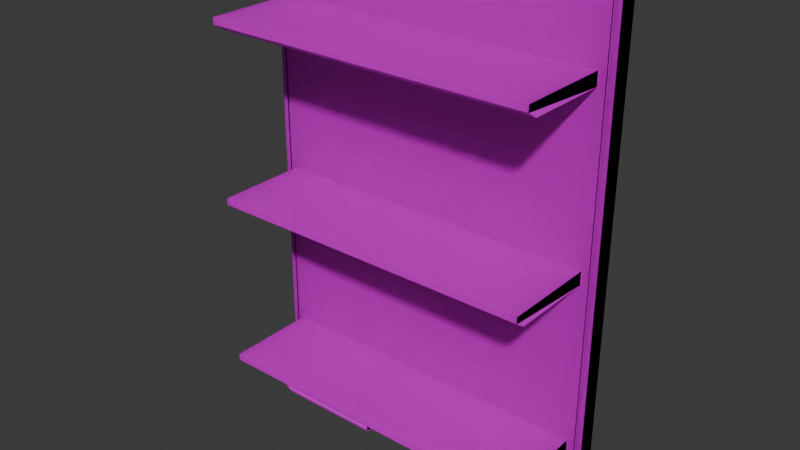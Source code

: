 # Source: Shelf.blend  (saved by Blender 4.4.32; exported with 4.5.12 LTS)
import bpy
from mathutils import Matrix  # noqa: F401  (used for matrix-valued properties, if any)

bpy.ops.wm.read_factory_settings(use_empty=True)
scene = bpy.context.scene
scene.name = 'Scene'

# ---- collections
col_collection = bpy.data.collections.new('Collection'); scene.collection.children.link(col_collection)

# ---- images (referenced by path relative to the original .blend; pixels are not part of the script)
import os
ASSET_DIR = os.environ.get("B2B_ASSET_DIR", "")  # directory of the original .blend (textures are referenced by path, not embedded)
HERE = os.path.dirname(os.path.abspath(__file__))  # packed textures are extracted next to this script under _unpacked/

def load_image(name, relpath, width, height, colorspace="sRGB"):
    """Load a texture the original file referenced (path relative to the .blend, or extracted next to this script)."""
    p = next((c for c in (os.path.join(HERE, relpath), os.path.join(ASSET_DIR, relpath)) if relpath and os.path.exists(c)), "")
    if p:
        img = bpy.data.images.load(p, check_existing=True)
        img.name = name
    else:  # same state as the original file: an image datablock whose file is absent (Cycles renders it pink)
        img = bpy.data.images.new(name, width, height)
        img.source = "FILE"
        img.filepath = "//" + (relpath or name)
    img.colorspace_settings.name = colorspace
    return img
img_pandamat_png_005 = load_image('PandaMat.png.005', 'PandaMat.png', 1024, 1024, 'sRGB')

# ---- materials (node trees are filled in below, after node groups)
mat_pandamat = bpy.data.materials.new('PandaMat')
mat_pandamat.roughness = 0.5

# ---- material node trees
mat_pandamat.use_nodes = True; mat_pandamat.node_tree.nodes.clear()
_N = mat_pandamat.node_tree.nodes; _L = mat_pandamat.node_tree.links
n0 = _N.new('ShaderNodeBsdfPrincipled'); n0.name = 'Principled BSDF'; n0.location = (10, 300)
n0.inputs[27].default_value = (0.0, 0.0, 0.0, 1.0)
n0.inputs[28].default_value = 1.0
n1 = _N.new('ShaderNodeOutputMaterial'); n1.name = 'Material Output'; n1.location = (300, 300)
n2 = _N.new('ShaderNodeNormalMap'); n2.name = 'Normal Map'; n2.location = (-300, -300)
n2.label = 'Normal/Map'
n2.inputs[0].default_value = 0.0
n3 = _N.new('ShaderNodeTexImage'); n3.name = 'Image Texture'; n3.location = (-300, 600)
n3.image = img_pandamat_png_005
_L.new(n0.outputs[0], n1.inputs[0])
_L.new(n2.outputs[0], n0.inputs[5])
_L.new(n3.outputs[0], n0.inputs[0])
n1.is_active_output = True

# ---- world
world_world = bpy.data.worlds.new('World'); scene.world = world_world
world_world.use_nodes = True; world_world.node_tree.nodes.clear()
_N = world_world.node_tree.nodes; _L = world_world.node_tree.links
n0 = _N.new('ShaderNodeOutputWorld'); n0.name = 'World Output'; n0.location = (300, 300)
n1 = _N.new('ShaderNodeBackground'); n1.name = 'Background'; n1.location = (10, 300)
n1.inputs[0].default_value = (0.05088, 0.05088, 0.05088, 1.0)
_L.new(n1.outputs[0], n0.inputs[0])
n0.is_active_output = True
world_world.color = (0.05088, 0.05088, 0.05088)
world_world.sun_shadow_jitter_overblur = 0.0

# ---- meshes
me_cube_046 = bpy.data.meshes.new('Cube.046')
me_cube_046.from_pydata([(-38.23, 2.835, 2.0), (-38.23, 103.9, 2.0), (-40.0, 0.0, -2.0), (-40.0, 106.7, -2.0), (38.23, 2.835, 2.0), (38.23, 103.9, 2.0), (40.0, 0.0, -2.0), (40.0, 106.7, -2.0), (-40.0, 0.0, 2.0), (-40.0, 106.7, 2.0), (40.0, 106.7, 2.0), (40.0, 0.0, 2.0), (-38.88, 1.789, 2.0), (-38.88, 104.9, 2.0), (38.88, 104.9, 2.0), (38.88, 1.789, 2.0), (-38.88, 1.789, 1.73), (-38.88, 104.9, 1.73), (38.88, 104.9, 1.73), (38.88, 1.789, 1.73), (-38.23, 2.835, 1.73), (-38.23, 103.9, 1.73), (38.23, 103.9, 1.73), (38.23, 2.835, 1.73), (-36.74, 10.53, 20.89), (-36.74, 13.53, 23.11), (-36.74, 10.53, 2.328), (-36.74, 13.53, 2.328), (36.74, 10.53, 20.89), (36.74, 13.53, 23.11), (36.74, 10.53, 2.328), (36.74, 13.53, 2.328), (-36.74, 12.03, 23.11), (-36.74, 12.03, 2.328), (36.74, 12.03, 2.328), (36.74, 12.03, 23.11), (-36.74, 49.53, 20.89), (-36.74, 52.53, 23.11), (-36.74, 49.53, 2.328), (-36.74, 52.53, 2.328), (36.74, 49.53, 20.89), (36.74, 52.53, 23.11), (36.74, 49.53, 2.328), (36.74, 52.53, 2.328), (-36.74, 51.03, 23.11), (-36.74, 51.03, 2.328), (36.74, 51.03, 2.328), (36.74, 51.03, 23.11), (-36.74, 88.53, 20.89), (-36.74, 91.53, 23.11), (-36.74, 88.53, 2.328), (-36.74, 91.53, 2.328), (36.74, 88.53, 20.89), (36.74, 91.53, 23.11), (36.74, 88.53, 2.328), (36.74, 91.53, 2.328), (-36.74, 90.03, 23.11), (-36.74, 90.03, 2.328), (36.74, 90.03, 2.328), (36.74, 90.03, 23.11), (6.945, 3.107, 12.66), (30.29, 3.107, 12.66), (6.945, 2.733, 11.75), (30.29, 2.733, 11.75), (6.945, 1.83, 11.38), (30.29, 1.83, 11.38), (6.945, 0.9268, 11.75), (30.29, 0.9268, 11.75), (6.945, 0.5527, 12.66), (30.29, 0.5527, 12.66), (6.945, 0.9268, 13.56), (30.29, 0.9268, 13.56), (6.945, 1.83, 13.93), (30.29, 1.83, 13.93), (6.945, 2.733, 13.56), (30.29, 2.733, 13.56), (32.07, 4.21, 12.66), (32.26, 3.886, 11.75), (32.71, 3.103, 11.38), (33.16, 2.321, 11.75), (33.35, 1.997, 12.66), (33.16, 2.321, 13.56), (32.71, 3.103, 13.93), (32.26, 3.886, 13.56), (33.07, 6.058, 12.66), (33.4, 5.871, 11.75), (34.18, 5.42, 11.38), (34.96, 4.968, 11.75), (35.28, 4.781, 12.66), (34.96, 4.968, 13.56), (34.18, 5.42, 13.93), (33.4, 5.871, 13.56), (33.01, 11.1, 12.66), (33.39, 11.1, 11.75), (34.29, 11.1, 11.38), (35.19, 11.1, 11.75), (35.57, 11.1, 12.66), (35.19, 11.1, 13.56), (34.29, 11.1, 13.93), (33.39, 11.1, 13.56), (-6.945, 3.107, 12.66), (-30.29, 3.107, 12.66), (-6.945, 2.733, 11.75), (-30.29, 2.733, 11.75), (-6.945, 1.83, 11.38), (-30.29, 1.83, 11.38), (-6.945, 0.9268, 11.75), (-30.29, 0.9268, 11.75), (-6.945, 0.5527, 12.66), (-30.29, 0.5527, 12.66), (-6.945, 0.9268, 13.56), (-30.29, 0.9268, 13.56), (-6.945, 1.83, 13.93), (-30.29, 1.83, 13.93), (-6.945, 2.733, 13.56), (-30.29, 2.733, 13.56), (-32.07, 4.21, 12.66), (-32.26, 3.886, 11.75), (-32.71, 3.103, 11.38), (-33.16, 2.321, 11.75), (-33.35, 1.997, 12.66), (-33.16, 2.321, 13.56), (-32.71, 3.103, 13.93), (-32.26, 3.886, 13.56), (-33.07, 6.058, 12.66), (-33.4, 5.871, 11.75), (-34.18, 5.42, 11.38), (-34.96, 4.968, 11.75), (-35.28, 4.781, 12.66), (-34.96, 4.968, 13.56), (-34.18, 5.42, 13.93), (-33.4, 5.871, 13.56), (-33.01, 11.1, 12.66), (-33.39, 11.1, 11.75), (-34.29, 11.1, 11.38), (-35.19, 11.1, 11.75), (-35.57, 11.1, 12.66), (-35.19, 11.1, 13.56), (-34.29, 11.1, 13.93), (-33.39, 11.1, 13.56)], [], [(8, 9, 3, 2), (2, 3, 7, 6), (6, 7, 10, 11), (4, 5, 1, 0), (2, 6, 11, 8), (7, 3, 9, 10), (12, 13, 9, 8), (14, 15, 11, 10), (15, 12, 8, 11), (13, 14, 10, 9), (0, 1, 21, 20), (4, 0, 20, 23), (15, 14, 18, 19), (14, 13, 17, 18), (20, 21, 17, 16), (22, 23, 19, 18), (23, 20, 16, 19), (21, 22, 18, 17), (12, 15, 19, 16), (1, 5, 22, 21), (13, 12, 16, 17), (5, 4, 23, 22), (32, 25, 27, 33), (34, 31, 29, 35), (35, 29, 25, 32), (26, 30, 28, 24), (31, 27, 25, 29), (28, 35, 32, 24), (30, 34, 35, 28), (24, 32, 33, 26), (44, 37, 39, 45), (46, 43, 41, 47), (47, 41, 37, 44), (38, 42, 40, 36), (43, 39, 37, 41), (40, 47, 44, 36), (42, 46, 47, 40), (36, 44, 45, 38), (56, 49, 51, 57), (58, 55, 53, 59), (59, 53, 49, 56), (50, 54, 52, 48), (55, 51, 49, 53), (52, 59, 56, 48), (54, 58, 59, 52), (48, 56, 57, 50), (60, 61, 63, 62), (62, 63, 65, 64), (64, 65, 67, 66), (66, 67, 69, 68), (68, 69, 71, 70), (70, 71, 73, 72), (69, 67, 79, 80), (72, 73, 75, 74), (74, 75, 61, 60), (60, 62, 64, 66, 68, 70, 72, 74), (77, 76, 84, 85), (75, 73, 82, 83), (65, 63, 77, 78), (71, 69, 80, 81), (61, 75, 83, 76), (63, 61, 76, 77), (67, 65, 78, 79), (73, 71, 81, 82), (91, 90, 98, 99), (76, 83, 91, 84), (82, 81, 89, 90), (80, 79, 87, 88), (78, 77, 85, 86), (83, 82, 90, 91), (81, 80, 88, 89), (79, 78, 86, 87), (93, 92, 99, 98, 97, 96, 95, 94), (89, 88, 96, 97), (87, 86, 94, 95), (85, 84, 92, 93), (84, 91, 99, 92), (90, 89, 97, 98), (88, 87, 95, 96), (86, 85, 93, 94), (100, 102, 103, 101), (102, 104, 105, 103), (104, 106, 107, 105), (106, 108, 109, 107), (108, 110, 111, 109), (110, 112, 113, 111), (109, 120, 119, 107), (112, 114, 115, 113), (114, 100, 101, 115), (100, 114, 112, 110, 108, 106, 104, 102), (117, 125, 124, 116), (115, 123, 122, 113), (105, 118, 117, 103), (111, 121, 120, 109), (101, 116, 123, 115), (103, 117, 116, 101), (107, 119, 118, 105), (113, 122, 121, 111), (131, 139, 138, 130), (116, 124, 131, 123), (122, 130, 129, 121), (120, 128, 127, 119), (118, 126, 125, 117), (123, 131, 130, 122), (121, 129, 128, 120), (119, 127, 126, 118), (133, 134, 135, 136, 137, 138, 139, 132), (129, 137, 136, 128), (127, 135, 134, 126), (125, 133, 132, 124), (124, 132, 139, 131), (130, 138, 137, 129), (128, 136, 135, 127), (126, 134, 133, 125)])
me_cube_046.polygons.foreach_set('use_smooth', [True] * 114)
_k = set([(0, 1), (0, 4), (0, 20), (1, 5), (1, 21), (2, 3), (2, 6), (2, 8), (3, 7), (3, 9), (4, 5), (4, 23), (5, 22), (6, 7), (6, 11), (7, 10), (8, 9), (8, 11), (9, 10), (10, 11), (12, 13), (12, 15), (12, 16), (13, 14), (13, 17), (14, 15), (14, 18), (15, 19), (16, 17), (16, 19), (17, 18), (18, 19), (20, 21), (20, 23), (21, 22), (22, 23), (24, 26), (24, 28), (24, 32), (25, 27), (25, 29), (25, 32), (28, 30), (28, 35), (29, 31), (29, 35), (32, 35), (36, 38), (36, 40), (36, 44), (37, 39), (37, 41), (37, 44), (40, 42), (40, 47), (41, 43), (41, 47), (44, 47), (48, 50), (48, 52), (48, 56), (49, 51), (49, 53), (49, 56), (52, 54), (52, 59), (53, 55), (53, 59), (56, 59), (60, 61), (60, 62), (60, 74), (61, 63), (61, 75), (61, 76), (62, 63), (62, 64), (63, 65), (63, 77), (64, 65), (64, 66), (65, 67), (65, 78), (66, 67), (66, 68), (67, 69), (67, 79), (68, 69), (68, 70), (69, 71), (69, 80), (70, 71), (70, 72), (71, 73), (71, 81), (72, 73), (72, 74), (73, 75), (73, 82), (74, 75), (75, 83), (76, 77), (76, 83), (76, 84), (77, 78), (77, 85), (78, 79), (78, 86), (79, 80), (79, 87), (80, 81), (80, 88), (81, 82), (81, 89), (82, 83), (82, 90), (83, 91), (84, 85), (84, 91), (84, 92), (85, 86), (85, 93), (86, 87), (86, 94), (87, 88), (87, 95), (88, 89), (88, 96), (89, 90), (89, 97), (90, 91), (90, 98), (91, 99), (92, 93), (92, 99), (93, 94), (94, 95), (95, 96), (96, 97), (97, 98), (98, 99), (100, 101), (100, 102), (100, 114), (101, 103), (101, 115), (101, 116), (102, 103), (102, 104), (103, 105), (103, 117), (104, 105), (104, 106), (105, 107), (105, 118), (106, 107), (106, 108), (107, 109), (107, 119), (108, 109), (108, 110), (109, 111), (109, 120), (110, 111), (110, 112), (111, 113), (111, 121), (112, 113), (112, 114), (113, 115), (113, 122), (114, 115), (115, 123), (116, 117), (116, 123), (116, 124), (117, 118), (117, 125), (118, 119), (118, 126), (119, 120), (119, 127), (120, 121), (120, 128), (121, 122), (121, 129), (122, 123), (122, 130), (123, 131), (124, 125), (124, 131), (124, 132), (125, 126), (125, 133), (126, 127), (126, 134), (127, 128), (127, 135), (128, 129), (128, 136), (129, 130), (129, 137), (130, 131), (130, 138), (131, 139), (132, 133), (132, 139), (133, 134), (134, 135), (135, 136), (136, 137), (137, 138), (138, 139)])
me_cube_046.attributes.new('sharp_edge', 'BOOLEAN', 'EDGE').data.foreach_set('value', [ (min(e.vertices), max(e.vertices)) in _k for e in me_cube_046.edges])
_uv = me_cube_046.uv_layers.new(name='UVMap')
_uv.uv.foreach_set('vector', [0.6453, 0.6481, 0.6418, 0.6481, 0.6418, 0.6446, 0.6453, 0.6446, 0.6453, 0.6446, 0.6418, 0.6446, 0.6418, 0.6411, 0.6453, 0.6411, 0.6453, 0.6411, 0.6418, 0.6411, 0.6418, 0.6376, 0.6453, 0.6376, 0.6452, 0.6375, 0.6419, 0.6375, 0.6419, 0.6342, 0.6452, 0.6342, 0.6488, 0.6411, 0.6453, 0.6411, 0.6453, 0.6376, 0.6488, 0.6376, 0.6418, 0.6411, 0.6383, 0.6411, 0.6383, 0.6376, 0.6418, 0.6376, 0.6453, 0.6341, 0.6419, 0.6341, 0.6418, 0.6341, 0.6453, 0.6341, 0.6419, 0.6376, 0.6453, 0.6376, 0.6453, 0.6376, 0.6418, 0.6376, 0.6453, 0.6376, 0.6453, 0.6341, 0.6453, 0.6341, 0.6453, 0.6376, 0.6419, 0.6341, 0.6419, 0.6376, 0.6418, 0.6376, 0.6418, 0.6341, 0.6696, 0.641, 0.6663, 0.641, 0.6663, 0.641, 0.6696, 0.641, 0.6696, 0.6444, 0.6696, 0.641, 0.6696, 0.641, 0.6696, 0.6444, 0.6697, 0.6444, 0.6663, 0.6444, 0.6663, 0.6444, 0.6697, 0.6444, 0.6663, 0.6444, 0.6663, 0.641, 0.6663, 0.641, 0.6663, 0.6444, 0.6696, 0.641, 0.6663, 0.641, 0.6663, 0.641, 0.6697, 0.641, 0.6663, 0.6444, 0.6696, 0.6444, 0.6697, 0.6444, 0.6663, 0.6444, 0.6696, 0.6444, 0.6696, 0.641, 0.6697, 0.641, 0.6697, 0.6444, 0.6663, 0.641, 0.6663, 0.6444, 0.6663, 0.6444, 0.6663, 0.641, 0.6697, 0.641, 0.6697, 0.6444, 0.6697, 0.6444, 0.6697, 0.641, 0.6663, 0.641, 0.6663, 0.6444, 0.6663, 0.6444, 0.6663, 0.641, 0.6663, 0.641, 0.6697, 0.641, 0.6697, 0.641, 0.6663, 0.641, 0.6663, 0.6444, 0.6696, 0.6444, 0.6696, 0.6444, 0.6663, 0.6444, 0.6768, 0.6462, 0.675, 0.6462, 0.675, 0.6427, 0.6768, 0.6427, 0.6768, 0.6392, 0.675, 0.6392, 0.675, 0.6357, 0.6768, 0.6357, 0.6768, 0.6357, 0.675, 0.6357, 0.675, 0.6321, 0.6768, 0.6321, 0.682, 0.6392, 0.6785, 0.6392, 0.6785, 0.6357, 0.682, 0.6357, 0.675, 0.6392, 0.6715, 0.6392, 0.6715, 0.6357, 0.675, 0.6357, 0.6785, 0.6357, 0.6768, 0.6357, 0.6768, 0.6321, 0.6785, 0.6321, 0.6785, 0.6392, 0.6768, 0.6392, 0.6768, 0.6357, 0.6785, 0.6357, 0.6785, 0.6462, 0.6768, 0.6462, 0.6768, 0.6427, 0.6785, 0.6427, 0.6768, 0.6462, 0.675, 0.6462, 0.675, 0.6427, 0.6768, 0.6427, 0.6768, 0.6392, 0.675, 0.6392, 0.675, 0.6357, 0.6768, 0.6357, 0.6768, 0.6357, 0.675, 0.6357, 0.675, 0.6321, 0.6768, 0.6321, 0.682, 0.6392, 0.6785, 0.6392, 0.6785, 0.6357, 0.682, 0.6357, 0.675, 0.6392, 0.6715, 0.6392, 0.6715, 0.6357, 0.675, 0.6357, 0.6785, 0.6357, 0.6768, 0.6357, 0.6768, 0.6321, 0.6785, 0.6321, 0.6785, 0.6392, 0.6768, 0.6392, 0.6768, 0.6357, 0.6785, 0.6357, 0.6785, 0.6462, 0.6768, 0.6462, 0.6768, 0.6427, 0.6785, 0.6427, 0.6768, 0.6462, 0.675, 0.6462, 0.675, 0.6427, 0.6768, 0.6427, 0.6768, 0.6392, 0.675, 0.6392, 0.675, 0.6357, 0.6768, 0.6357, 0.6768, 0.6357, 0.675, 0.6357, 0.675, 0.6321, 0.6768, 0.6321, 0.682, 0.6392, 0.6785, 0.6392, 0.6785, 0.6357, 0.682, 0.6357, 0.675, 0.6392, 0.6715, 0.6392, 0.6715, 0.6357, 0.675, 0.6357, 0.6785, 0.6357, 0.6768, 0.6357, 0.6768, 0.6321, 0.6785, 0.6321, 0.6785, 0.6392, 0.6768, 0.6392, 0.6768, 0.6357, 0.6785, 0.6357, 0.6785, 0.6462, 0.6768, 0.6462, 0.6768, 0.6427, 0.6785, 0.6427, 0.1624, 0.9829, 0.1624, 0.9759, 0.1642, 0.9759, 0.1642, 0.9829, 0.1642, 0.9829, 0.1642, 0.9759, 0.1659, 0.9759, 0.1659, 0.9829, 0.1659, 0.9829, 0.1659, 0.9759, 0.1677, 0.9759, 0.1677, 0.9829, 0.1677, 0.9829, 0.1677, 0.9759, 0.1694, 0.9759, 0.1694, 0.9829, 0.1694, 0.9829, 0.1694, 0.9759, 0.1712, 0.9759, 0.1712, 0.9829, 0.1712, 0.9829, 0.1712, 0.9759, 0.1729, 0.9759, 0.1729, 0.9829, 0.1694, 0.9759, 0.1677, 0.9759, 0.1677, 0.9759, 0.1694, 0.9759, 0.1729, 0.9829, 0.1729, 0.9759, 0.1747, 0.9759, 0.1747, 0.9829, 0.1747, 0.9829, 0.1747, 0.9759, 0.1764, 0.9759, 0.1764, 0.9829, 0.1659, 0.9831, 0.1635, 0.984, 0.1626, 0.9864, 0.1635, 0.9888, 0.1659, 0.9898, 0.1683, 0.9888, 0.1693, 0.9864, 0.1683, 0.984, 0.1642, 0.9759, 0.1624, 0.9759, 0.1624, 0.9759, 0.1642, 0.9759, 0.1747, 0.9759, 0.1729, 0.9759, 0.1729, 0.9759, 0.1747, 0.9759, 0.1659, 0.9759, 0.1642, 0.9759, 0.1642, 0.9759, 0.1659, 0.9759, 0.1712, 0.9759, 0.1694, 0.9759, 0.1694, 0.9759, 0.1712, 0.9759, 0.1764, 0.9759, 0.1747, 0.9759, 0.1747, 0.9759, 0.1764, 0.9759, 0.1642, 0.9759, 0.1624, 0.9759, 0.1624, 0.9759, 0.1642, 0.9759, 0.1677, 0.9759, 0.1659, 0.9759, 0.1659, 0.9759, 0.1677, 0.9759, 0.1729, 0.9759, 0.1712, 0.9759, 0.1712, 0.9759, 0.1729, 0.9759, 0.1747, 0.9759, 0.1729, 0.9759, 0.1729, 0.9759, 0.1747, 0.9759, 0.1764, 0.9759, 0.1747, 0.9759, 0.1747, 0.9759, 0.1764, 0.9759, 0.1729, 0.9759, 0.1712, 0.9759, 0.1712, 0.9759, 0.1729, 0.9759, 0.1694, 0.9759, 0.1677, 0.9759, 0.1677, 0.9759, 0.1694, 0.9759, 0.1659, 0.9759, 0.1642, 0.9759, 0.1642, 0.9759, 0.1659, 0.9759, 0.1747, 0.9759, 0.1729, 0.9759, 0.1729, 0.9759, 0.1747, 0.9759, 0.1712, 0.9759, 0.1694, 0.9759, 0.1694, 0.9759, 0.1712, 0.9759, 0.1677, 0.9759, 0.1659, 0.9759, 0.1659, 0.9759, 0.1677, 0.9759, 0.1706, 0.984, 0.1729, 0.9831, 0.1753, 0.984, 0.1763, 0.9864, 0.1753, 0.9888, 0.1729, 0.9898, 0.1706, 0.9888, 0.1696, 0.9864, 0.1712, 0.9759, 0.1694, 0.9759, 0.1694, 0.9759, 0.1712, 0.9759, 0.1677, 0.9759, 0.1659, 0.9759, 0.1659, 0.9759, 0.1677, 0.9759, 0.1642, 0.9759, 0.1624, 0.9759, 0.1624, 0.9759, 0.1642, 0.9759, 0.1764, 0.9759, 0.1747, 0.9759, 0.1747, 0.9759, 0.1764, 0.9759, 0.1729, 0.9759, 0.1712, 0.9759, 0.1712, 0.9759, 0.1729, 0.9759, 0.1694, 0.9759, 0.1677, 0.9759, 0.1677, 0.9759, 0.1694, 0.9759, 0.1659, 0.9759, 0.1642, 0.9759, 0.1642, 0.9759, 0.1659, 0.9759, 0.1624, 0.9829, 0.1642, 0.9829, 0.1642, 0.9759, 0.1624, 0.9759, 0.1642, 0.9829, 0.1659, 0.9829, 0.1659, 0.9759, 0.1642, 0.9759, 0.1659, 0.9829, 0.1677, 0.9829, 0.1677, 0.9759, 0.1659, 0.9759, 0.1677, 0.9829, 0.1694, 0.9829, 0.1694, 0.9759, 0.1677, 0.9759, 0.1694, 0.9829, 0.1712, 0.9829, 0.1712, 0.9759, 0.1694, 0.9759, 0.1712, 0.9829, 0.1729, 0.9829, 0.1729, 0.9759, 0.1712, 0.9759, 0.1694, 0.9759, 0.1694, 0.9759, 0.1677, 0.9759, 0.1677, 0.9759, 0.1729, 0.9829, 0.1747, 0.9829, 0.1747, 0.9759, 0.1729, 0.9759, 0.1747, 0.9829, 0.1764, 0.9829, 0.1764, 0.9759, 0.1747, 0.9759, 0.1659, 0.9831, 0.1683, 0.984, 0.1693, 0.9864, 0.1683, 0.9888, 0.1659, 0.9898, 0.1635, 0.9888, 0.1626, 0.9864, 0.1635, 0.984, 0.1642, 0.9759, 0.1642, 0.9759, 0.1624, 0.9759, 0.1624, 0.9759, 0.1747, 0.9759, 0.1747, 0.9759, 0.1729, 0.9759, 0.1729, 0.9759, 0.1659, 0.9759, 0.1659, 0.9759, 0.1642, 0.9759, 0.1642, 0.9759, 0.1712, 0.9759, 0.1712, 0.9759, 0.1694, 0.9759, 0.1694, 0.9759, 0.1764, 0.9759, 0.1764, 0.9759, 0.1747, 0.9759, 0.1747, 0.9759, 0.1642, 0.9759, 0.1642, 0.9759, 0.1624, 0.9759, 0.1624, 0.9759, 0.1677, 0.9759, 0.1677, 0.9759, 0.1659, 0.9759, 0.1659, 0.9759, 0.1729, 0.9759, 0.1729, 0.9759, 0.1712, 0.9759, 0.1712, 0.9759, 0.1747, 0.9759, 0.1747, 0.9759, 0.1729, 0.9759, 0.1729, 0.9759, 0.1764, 0.9759, 0.1764, 0.9759, 0.1747, 0.9759, 0.1747, 0.9759, 0.1729, 0.9759, 0.1729, 0.9759, 0.1712, 0.9759, 0.1712, 0.9759, 0.1694, 0.9759, 0.1694, 0.9759, 0.1677, 0.9759, 0.1677, 0.9759, 0.1659, 0.9759, 0.1659, 0.9759, 0.1642, 0.9759, 0.1642, 0.9759, 0.1747, 0.9759, 0.1747, 0.9759, 0.1729, 0.9759, 0.1729, 0.9759, 0.1712, 0.9759, 0.1712, 0.9759, 0.1694, 0.9759, 0.1694, 0.9759, 0.1677, 0.9759, 0.1677, 0.9759, 0.1659, 0.9759, 0.1659, 0.9759, 0.1706, 0.984, 0.1696, 0.9864, 0.1706, 0.9888, 0.1729, 0.9898, 0.1753, 0.9888, 0.1763, 0.9864, 0.1753, 0.984, 0.1729, 0.9831, 0.1712, 0.9759, 0.1712, 0.9759, 0.1694, 0.9759, 0.1694, 0.9759, 0.1677, 0.9759, 0.1677, 0.9759, 0.1659, 0.9759, 0.1659, 0.9759, 0.1642, 0.9759, 0.1642, 0.9759, 0.1624, 0.9759, 0.1624, 0.9759, 0.1764, 0.9759, 0.1764, 0.9759, 0.1747, 0.9759, 0.1747, 0.9759, 0.1729, 0.9759, 0.1729, 0.9759, 0.1712, 0.9759, 0.1712, 0.9759, 0.1694, 0.9759, 0.1694, 0.9759, 0.1677, 0.9759, 0.1677, 0.9759, 0.1659, 0.9759, 0.1659, 0.9759, 0.1642, 0.9759, 0.1642, 0.9759])
me_cube_046.materials.append(mat_pandamat)
me_cube_046.update()
me_cube_046.normals_split_custom_set([tuple(v) for v in zip(*[iter([-1.0, 0.0, 0.0, -1.0, 0.0, 0.0, -1.0, 0.0, 0.0, -1.0, 0.0, 0.0, 0.0, 0.0, -1.0, 0.0, 0.0, -1.0, 0.0, 0.0, -1.0, 0.0, 0.0, -1.0, 1.0, 0.0, 0.0, 1.0, 0.0, 0.0, 1.0, 0.0, 0.0, 1.0, 0.0, 0.0, 0.0, 0.0, 1.0, 0.0, 0.0, 1.0, 0.0, 0.0, 1.0, 0.0, 0.0, 1.0, 0.0, -1.0, 0.0, 0.0, -1.0, 0.0, 0.0, -1.0, 0.0, 0.0, -1.0, 0.0, 0.0, 1.0, 0.0, 0.0, 1.0, 0.0, 0.0, 1.0, 0.0, 0.0, 1.0, 0.0, 0.0, 0.0, 1.0, 0.0, 0.0, 1.0, 0.0, 0.0, 1.0, 0.0, 0.0, 1.0, 0.0, 0.0, 1.0, 0.0, 0.0, 1.0, 0.0, 0.0, 1.0, 0.0, 0.0, 1.0, 0.0, 0.0, 1.0, 0.0, 0.0, 1.0, 0.0, 0.0, 1.0, 0.0, 0.0, 1.0, 0.0, 0.0, 1.0, 0.0, 0.0, 1.0, 0.0, 0.0, 1.0, 0.0, 0.0, 1.0, -1.0, 0.0, 0.0, -1.0, 0.0, 0.0, -1.0, 0.0, 0.0, -1.0, 0.0, 0.0, 0.0, -1.0, 0.0, 0.0, -1.0, 0.0, 0.0, -1.0, 0.0, 0.0, -1.0, 0.0, -1.0, 0.0, 0.0, -1.0, 0.0, 0.0, -1.0, 0.0, 0.0, -1.0, 0.0, 0.0, 0.0, -1.0, 0.0, 0.0, -1.0, 0.0, 0.0, -1.0, 0.0, 0.0, -1.0, 0.0, 1.253e-07, 0.0, 1.0, 1.253e-07, 0.0, 1.0, 8.128e-08, 0.0, 1.0, 8.128e-08, 0.0, 1.0, -1.253e-07, 0.0, 1.0, -1.253e-07, 0.0, 1.0, -8.128e-08, 0.0, 1.0, -8.128e-08, 0.0, 1.0, -1.253e-07, 0.0, 1.0, 1.253e-07, 0.0, 1.0, 8.128e-08, 0.0, 1.0, -8.128e-08, 0.0, 1.0, 1.253e-07, 0.0, 1.0, -1.253e-07, 0.0, 1.0, -8.128e-08, 0.0, 1.0, 8.128e-08, 0.0, 1.0, 0.0, 1.0, 0.0, 0.0, 1.0, 0.0, 0.0, 1.0, 0.0, 0.0, 1.0, 0.0, 0.0, 1.0, 0.0, 0.0, 1.0, 0.0, 0.0, 1.0, 0.0, 0.0, 1.0, 0.0, 1.0, 0.0, 0.0, 1.0, 0.0, 0.0, 1.0, 0.0, 0.0, 1.0, 0.0, 0.0, 1.0, 0.0, 0.0, 1.0, 0.0, 0.0, 1.0, 0.0, 0.0, 1.0, 0.0, 0.0, -1.0, 5.683e-07, 0.0, -1.0, 0.0, 0.0, -1.0, 0.0, 0.0, -1.0, 1.034e-06, 0.0, 1.0, 7.756e-07, 0.0, 1.0, 0.0, 0.0, 1.0, 0.0, 0.0, 1.0, 4.262e-07, 0.0, 0.0, 0.0, 1.0, 0.0, 0.0, 1.0, 0.0, 0.0, 1.0, 0.0, 0.0, 1.0, 0.0, -1.0, 0.0, 0.0, -1.0, 0.0, 0.0, -1.0, 0.0, 0.0, -1.0, 0.0, 0.0, 1.0, 0.0, 0.0, 1.0, 0.0, 0.0, 1.0, 0.0, 0.0, 1.0, 0.0, 0.0, -0.828, 0.5607, 0.0, -0.828, 0.5607, 0.0, -0.828, 0.5607, 0.0, -0.828, 0.5607, 1.0, 1.551e-06, 0.0, 1.0, 7.756e-07, 0.0, 1.0, 4.262e-07, 0.0, 1.0, 1.551e-06, 0.0, -1.0, 2.068e-06, 0.0, -1.0, 5.683e-07, 0.0, -1.0, 1.034e-06, 0.0, -1.0, 2.068e-06, 0.0, -1.0, 5.683e-07, 0.0, -1.0, 0.0, 0.0, -1.0, 0.0, 0.0, -1.0, 1.034e-06, 0.0, 1.0, 7.756e-07, 0.0, 1.0, 0.0, 0.0, 1.0, 0.0, 0.0, 1.0, 4.262e-07, 0.0, 0.0, 0.0, 1.0, 0.0, 0.0, 1.0, 0.0, 0.0, 1.0, 0.0, 0.0, 1.0, 0.0, -1.0, 0.0, 0.0, -1.0, 0.0, 0.0, -1.0, 0.0, 0.0, -1.0, 0.0, 0.0, 1.0, 0.0, 0.0, 1.0, 0.0, 0.0, 1.0, 0.0, 0.0, 1.0, 0.0, 0.0, -0.828, 0.5607, 0.0, -0.828, 0.5607, 0.0, -0.828, 0.5607, 0.0, -0.828, 0.5607, 1.0, 1.551e-06, 0.0, 1.0, 7.756e-07, 0.0, 1.0, 4.262e-07, 0.0, 1.0, 1.551e-06, 0.0, -1.0, 2.068e-06, 0.0, -1.0, 5.683e-07, 0.0, -1.0, 1.034e-06, 0.0, -1.0, 2.068e-06, 0.0, -1.0, 5.683e-07, 0.0, -1.0, 0.0, 0.0, -1.0, 0.0, 0.0, -1.0, 1.034e-06, 0.0, 1.0, 7.756e-07, 0.0, 1.0, 0.0, 0.0, 1.0, 0.0, 0.0, 1.0, 4.262e-07, 0.0, 0.0, 0.0, 1.0, 0.0, 0.0, 1.0, 0.0, 0.0, 1.0, 0.0, 0.0, 1.0, 0.0, -1.0, 0.0, 0.0, -1.0, 0.0, 0.0, -1.0, 0.0, 0.0, -1.0, 0.0, 0.0, 1.0, 0.0, 0.0, 1.0, 0.0, 0.0, 1.0, 0.0, 0.0, 1.0, 0.0, 0.0, -0.828, 0.5607, 0.0, -0.828, 0.5607, 0.0, -0.828, 0.5607, 0.0, -0.828, 0.5607, 1.0, 1.551e-06, 0.0, 1.0, 7.756e-07, 0.0, 1.0, 4.262e-07, 0.0, 1.0, 1.551e-06, 0.0, -1.0, 2.068e-06, 0.0, -1.0, 5.683e-07, 0.0, -1.0, 1.034e-06, 0.0, -1.0, 2.068e-06, 0.0, 2.494e-07, 0.9239, -0.3827, 2.494e-07, 0.9239, -0.3827, 2.494e-07, 0.9239, -0.3827, 2.494e-07, 0.9239, -0.3827, 4.006e-08, 0.3827, -0.9239, 4.006e-08, 0.3827, -0.9239, 4.006e-08, 0.3827, -0.9239, 4.006e-08, 0.3827, -0.9239, -2.522e-07, -0.3827, -0.9239, -2.522e-07, -0.3827, -0.9239, -2.522e-07, -0.3827, -0.9239, -2.522e-07, -0.3827, -0.9239, -3.661e-07, -0.9239, -0.3827, -3.661e-07, -0.9239, -0.3827, -3.661e-07, -0.9239, -0.3827, -3.661e-07, -0.9239, -0.3827, -2.501e-07, -0.9239, 0.3827, -2.501e-07, -0.9239, 0.3827, -2.501e-07, -0.9239, 0.3827, -2.501e-07, -0.9239, 0.3827, -1.035e-07, -0.3827, 0.9239, -1.035e-07, -0.3827, 0.9239, -1.035e-07, -0.3827, 0.9239, -1.035e-07, -0.3827, 0.9239, 0.4011, -0.8397, -0.3661, 0.4011, -0.8397, -0.3661, 0.4011, -0.8397, -0.3661, 0.4011, -0.8397, -0.3661, 1.888e-07, 0.3827, 0.9239, 1.888e-07, 0.3827, 0.9239, 1.888e-07, 0.3827, 0.9239, 1.888e-07, 0.3827, 0.9239, 3.654e-07, 0.9239, 0.3827, 3.654e-07, 0.9239, 0.3827, 3.654e-07, 0.9239, 0.3827, 3.654e-07, 0.9239, 0.3827, -1.0, 1.034e-07, 0.0, -1.0, 1.034e-07, 0.0, -1.0, 1.034e-07, 0.0, -1.0, 1.034e-07, 0.0, -1.0, 1.034e-07, 0.0, -1.0, 1.034e-07, 0.0, -1.0, 1.034e-07, 0.0, -1.0, 1.034e-07, 0.0, -0.8157, 0.4535, -0.3591, -0.8157, 0.4535, -0.3591, -0.8157, 0.4535, -0.3591, -0.8157, 0.4535, -0.3591, -0.195, 0.3538, 0.9147, -0.195, 0.3538, 0.9147, -0.195, 0.3538, 0.9147, -0.195, 0.3538, 0.9147, -0.195, 0.3538, -0.9147, -0.195, 0.3538, -0.9147, -0.195, 0.3538, -0.9147, -0.195, 0.3538, -0.9147, 0.4011, -0.8397, 0.3661, 0.4011, -0.8397, 0.3661, 0.4011, -0.8397, 0.3661, 0.4011, -0.8397, 0.3661, -0.4797, 0.8006, 0.3591, -0.4797, 0.8006, 0.3591, -0.4797, 0.8006, 0.3591, -0.4797, 0.8006, 0.3591, -0.4797, 0.8006, -0.3591, -0.4797, 0.8006, -0.3591, -0.4797, 0.8006, -0.3591, -0.4797, 0.8006, -0.3591, 0.1802, -0.3584, -0.916, 0.1802, -0.3584, -0.916, 0.1802, -0.3584, -0.916, 0.1802, -0.3584, -0.916, 0.1802, -0.3584, 0.916, 0.1802, -0.3584, 0.916, 0.1802, -0.3584, 0.916, 0.1802, -0.3584, 0.916, -0.4049, 0.003713, 0.9143, -0.4049, 0.003713, 0.9143, -0.4049, 0.003713, 0.9143, -0.4049, 0.003713, 0.9143, -0.8157, 0.4535, 0.3591, -0.8157, 0.4535, 0.3591, -0.8157, 0.4535, 0.3591, -0.8157, 0.4535, 0.3591, 0.3353, -0.2202, 0.916, 0.3353, -0.2202, 0.916, 0.3353, -0.2202, 0.916, 0.3353, -0.2202, 0.916, 0.7672, -0.5267, -0.3661, 0.7672, -0.5267, -0.3661, 0.7672, -0.5267, -0.3661, 0.7672, -0.5267, -0.3661, -0.3458, 0.2089, -0.9147, -0.3458, 0.2089, -0.9147, -0.3458, 0.2089, -0.9147, -0.3458, 0.2089, -0.9147, -0.3458, 0.2089, 0.9147, -0.3458, 0.2089, 0.9147, -0.3458, 0.2089, 0.9147, -0.3458, 0.2089, 0.9147, 0.7672, -0.5267, 0.3661, 0.7672, -0.5267, 0.3661, 0.7672, -0.5267, 0.3661, 0.7672, -0.5267, 0.3661, 0.3353, -0.2202, -0.916, 0.3353, -0.2202, -0.916, 0.3353, -0.2202, -0.916, 0.3353, -0.2202, -0.916, 0.0, 1.0, 2.067e-07, 0.0, 1.0, 2.067e-07, 0.0, 1.0, 2.067e-07, 0.0, 1.0, 2.067e-07, 0.0, 1.0, 2.067e-07, 0.0, 1.0, 2.067e-07, 0.0, 1.0, 2.067e-07, 0.0, 1.0, 2.067e-07, 0.9307, -0.03836, 0.3637, 0.9307, -0.03836, 0.3637, 0.9307, -0.03836, 0.3637, 0.9307, -0.03836, 0.3637, 0.4031, -0.01167, -0.9151, 0.4031, -0.01167, -0.9151, 0.4031, -0.01167, -0.9151, 0.4031, -0.01167, -0.9151, -0.933, -0.006456, -0.3599, -0.933, -0.006456, -0.3599, -0.933, -0.006456, -0.3599, -0.933, -0.006456, -0.3599, -0.933, -0.006457, 0.3599, -0.933, -0.006457, 0.3599, -0.933, -0.006457, 0.3599, -0.933, -0.006457, 0.3599, 0.4031, -0.01167, 0.9151, 0.4031, -0.01167, 0.9151, 0.4031, -0.01167, 0.9151, 0.4031, -0.01167, 0.9151, 0.9307, -0.03836, -0.3637, 0.9307, -0.03836, -0.3637, 0.9307, -0.03836, -0.3637, 0.9307, -0.03836, -0.3637, -0.4049, 0.003713, -0.9143, -0.4049, 0.003713, -0.9143, -0.4049, 0.003713, -0.9143, -0.4049, 0.003713, -0.9143, -2.508e-07, 0.9239, -0.3827, -2.508e-07, 0.9239, -0.3827, -2.508e-07, 0.9239, -0.3827, -2.508e-07, 0.9239, -0.3827, -4.18e-08, 0.3827, -0.9239, -4.18e-08, 0.3827, -0.9239, -4.18e-08, 0.3827, -0.9239, -4.18e-08, 0.3827, -0.9239, 2.508e-07, -0.3827, -0.9239, 2.508e-07, -0.3827, -0.9239, 2.508e-07, -0.3827, -0.9239, 2.508e-07, -0.3827, -0.9239, 3.762e-07, -0.9239, -0.3827, 3.762e-07, -0.9239, -0.3827, 3.762e-07, -0.9239, -0.3827, 3.762e-07, -0.9239, -0.3827, 2.508e-07, -0.9239, 0.3827, 2.508e-07, -0.9239, 0.3827, 2.508e-07, -0.9239, 0.3827, 2.508e-07, -0.9239, 0.3827, 8.36e-08, -0.3827, 0.9239, 8.36e-08, -0.3827, 0.9239, 8.36e-08, -0.3827, 0.9239, 8.36e-08, -0.3827, 0.9239, -0.4011, -0.8397, -0.3661, -0.4011, -0.8397, -0.3661, -0.4011, -0.8397, -0.3661, -0.4011, -0.8397, -0.3661, -2.09e-07, 0.3827, 0.9239, -2.09e-07, 0.3827, 0.9239, -2.09e-07, 0.3827, 0.9239, -2.09e-07, 0.3827, 0.9239, -3.553e-07, 0.9239, 0.3827, -3.553e-07, 0.9239, 0.3827, -3.553e-07, 0.9239, 0.3827, -3.553e-07, 0.9239, 0.3827, 1.0, 1.034e-07, 0.0, 1.0, 1.034e-07, 0.0, 1.0, 1.034e-07, 0.0, 1.0, 1.034e-07, 0.0, 1.0, 1.034e-07, 0.0, 1.0, 1.034e-07, 0.0, 1.0, 1.034e-07, 0.0, 1.0, 1.034e-07, 0.0, 0.8157, 0.4535, -0.3591, 0.8157, 0.4535, -0.3591, 0.8157, 0.4535, -0.3591, 0.8157, 0.4535, -0.3591, 0.195, 0.3538, 0.9147, 0.195, 0.3538, 0.9147, 0.195, 0.3538, 0.9147, 0.195, 0.3538, 0.9147, 0.195, 0.3538, -0.9147, 0.195, 0.3538, -0.9147, 0.195, 0.3538, -0.9147, 0.195, 0.3538, -0.9147, -0.4011, -0.8397, 0.3661, -0.4011, -0.8397, 0.3661, -0.4011, -0.8397, 0.3661, -0.4011, -0.8397, 0.3661, 0.4797, 0.8006, 0.3591, 0.4797, 0.8006, 0.3591, 0.4797, 0.8006, 0.3591, 0.4797, 0.8006, 0.3591, 0.4797, 0.8006, -0.3591, 0.4797, 0.8006, -0.3591, 0.4797, 0.8006, -0.3591, 0.4797, 0.8006, -0.3591, -0.1802, -0.3584, -0.916, -0.1802, -0.3584, -0.916, -0.1802, -0.3584, -0.916, -0.1802, -0.3584, -0.916, -0.1802, -0.3584, 0.916, -0.1802, -0.3584, 0.916, -0.1802, -0.3584, 0.916, -0.1802, -0.3584, 0.916, 0.4049, 0.003713, 0.9143, 0.4049, 0.003713, 0.9143, 0.4049, 0.003713, 0.9143, 0.4049, 0.003713, 0.9143, 0.8157, 0.4535, 0.3591, 0.8157, 0.4535, 0.3591, 0.8157, 0.4535, 0.3591, 0.8157, 0.4535, 0.3591, -0.3353, -0.2202, 0.916, -0.3353, -0.2202, 0.916, -0.3353, -0.2202, 0.916, -0.3353, -0.2202, 0.916, -0.7672, -0.5267, -0.3661, -0.7672, -0.5267, -0.3661, -0.7672, -0.5267, -0.3661, -0.7672, -0.5267, -0.3661, 0.3458, 0.2089, -0.9147, 0.3458, 0.2089, -0.9147, 0.3458, 0.2089, -0.9147, 0.3458, 0.2089, -0.9147, 0.3458, 0.2089, 0.9147, 0.3458, 0.2089, 0.9147, 0.3458, 0.2089, 0.9147, 0.3458, 0.2089, 0.9147, -0.7672, -0.5267, 0.3661, -0.7672, -0.5267, 0.3661, -0.7672, -0.5267, 0.3661, -0.7672, -0.5267, 0.3661, -0.3353, -0.2202, -0.916, -0.3353, -0.2202, -0.916, -0.3353, -0.2202, -0.916, -0.3353, -0.2202, -0.916, 0.0, 1.0, 3.101e-07, 0.0, 1.0, 3.101e-07, 0.0, 1.0, 3.101e-07, 0.0, 1.0, 3.101e-07, 0.0, 1.0, 3.101e-07, 0.0, 1.0, 3.101e-07, 0.0, 1.0, 3.101e-07, 0.0, 1.0, 3.101e-07, -0.9307, -0.03836, 0.3637, -0.9307, -0.03836, 0.3637, -0.9307, -0.03836, 0.3637, -0.9307, -0.03836, 0.3637, -0.4031, -0.01167, -0.9151, -0.4031, -0.01167, -0.9151, -0.4031, -0.01167, -0.9151, -0.4031, -0.01167, -0.9151, 0.933, -0.006457, -0.3599, 0.933, -0.006457, -0.3599, 0.933, -0.006457, -0.3599, 0.933, -0.006457, -0.3599, 0.933, -0.006457, 0.3599, 0.933, -0.006457, 0.3599, 0.933, -0.006457, 0.3599, 0.933, -0.006457, 0.3599, -0.4031, -0.01167, 0.9151, -0.4031, -0.01167, 0.9151, -0.4031, -0.01167, 0.9151, -0.4031, -0.01167, 0.9151, -0.9307, -0.03836, -0.3637, -0.9307, -0.03836, -0.3637, -0.9307, -0.03836, -0.3637, -0.9307, -0.03836, -0.3637, 0.4049, 0.003713, -0.9143, 0.4049, 0.003713, -0.9143, 0.4049, 0.003713, -0.9143, 0.4049, 0.003713, -0.9143])] * 3)])
me_cube_007 = bpy.data.meshes.new('Cube.007')
me_cube_007.from_pydata([(-38.23, 2.835, 2.0), (-38.23, 103.9, 2.0), (-40.0, 0.0, -2.0), (-40.0, 106.7, -2.0), (38.23, 2.835, 2.0), (38.23, 103.9, 2.0), (40.0, 0.0, -2.0), (40.0, 106.7, -2.0), (-40.0, 0.0, 2.0), (-40.0, 106.7, 2.0), (40.0, 106.7, 2.0), (40.0, 0.0, 2.0), (-38.88, 1.789, 2.0), (-38.88, 104.9, 2.0), (38.88, 104.9, 2.0), (38.88, 1.789, 2.0), (-38.88, 1.789, 1.73), (-38.88, 104.9, 1.73), (38.88, 104.9, 1.73), (38.88, 1.789, 1.73), (-38.23, 2.835, 1.73), (-38.23, 103.9, 1.73), (38.23, 103.9, 1.73), (38.23, 2.835, 1.73), (-36.74, 10.53, 20.89), (-36.74, 13.53, 23.11), (-36.74, 10.53, 2.328), (-36.74, 13.53, 2.328), (36.74, 10.53, 20.89), (36.74, 13.53, 23.11), (36.74, 10.53, 2.328), (36.74, 13.53, 2.328), (-36.74, 12.03, 23.11), (-36.74, 12.03, 2.328), (36.74, 12.03, 2.328), (36.74, 12.03, 23.11), (-36.74, 49.53, 20.89), (-36.74, 52.53, 23.11), (-36.74, 49.53, 2.328), (-36.74, 52.53, 2.328), (36.74, 49.53, 20.89), (36.74, 52.53, 23.11), (36.74, 49.53, 2.328), (36.74, 52.53, 2.328), (-36.74, 51.03, 23.11), (-36.74, 51.03, 2.328), (36.74, 51.03, 2.328), (36.74, 51.03, 23.11), (-36.74, 88.53, 20.89), (-36.74, 91.53, 23.11), (-36.74, 88.53, 2.328), (-36.74, 91.53, 2.328), (36.74, 88.53, 20.89), (36.74, 91.53, 23.11), (36.74, 88.53, 2.328), (36.74, 91.53, 2.328), (-36.74, 90.03, 23.11), (-36.74, 90.03, 2.328), (36.74, 90.03, 2.328), (36.74, 90.03, 23.11), (6.945, 3.107, 12.66), (30.29, 3.107, 12.66), (6.945, 2.733, 11.75), (30.29, 2.733, 11.75), (6.945, 1.83, 11.38), (30.29, 1.83, 11.38), (6.945, 0.9268, 11.75), (30.29, 0.9268, 11.75), (6.945, 0.5527, 12.66), (30.29, 0.5527, 12.66), (6.945, 0.9268, 13.56), (30.29, 0.9268, 13.56), (6.945, 1.83, 13.93), (30.29, 1.83, 13.93), (6.945, 2.733, 13.56), (30.29, 2.733, 13.56), (32.07, 4.21, 12.66), (32.26, 3.886, 11.75), (32.71, 3.103, 11.38), (33.16, 2.321, 11.75), (33.35, 1.997, 12.66), (33.16, 2.321, 13.56), (32.71, 3.103, 13.93), (32.26, 3.886, 13.56), (33.07, 6.058, 12.66), (33.4, 5.871, 11.75), (34.18, 5.42, 11.38), (34.96, 4.968, 11.75), (35.28, 4.781, 12.66), (34.96, 4.968, 13.56), (34.18, 5.42, 13.93), (33.4, 5.871, 13.56), (33.01, 11.1, 12.66), (33.39, 11.1, 11.75), (34.29, 11.1, 11.38), (35.19, 11.1, 11.75), (35.57, 11.1, 12.66), (35.19, 11.1, 13.56), (34.29, 11.1, 13.93), (33.39, 11.1, 13.56), (-6.945, 3.107, 12.66), (-30.29, 3.107, 12.66), (-6.945, 2.733, 11.75), (-30.29, 2.733, 11.75), (-6.945, 1.83, 11.38), (-30.29, 1.83, 11.38), (-6.945, 0.9268, 11.75), (-30.29, 0.9268, 11.75), (-6.945, 0.5527, 12.66), (-30.29, 0.5527, 12.66), (-6.945, 0.9268, 13.56), (-30.29, 0.9268, 13.56), (-6.945, 1.83, 13.93), (-30.29, 1.83, 13.93), (-6.945, 2.733, 13.56), (-30.29, 2.733, 13.56), (-32.07, 4.21, 12.66), (-32.26, 3.886, 11.75), (-32.71, 3.103, 11.38), (-33.16, 2.321, 11.75), (-33.35, 1.997, 12.66), (-33.16, 2.321, 13.56), (-32.71, 3.103, 13.93), (-32.26, 3.886, 13.56), (-33.07, 6.058, 12.66), (-33.4, 5.871, 11.75), (-34.18, 5.42, 11.38), (-34.96, 4.968, 11.75), (-35.28, 4.781, 12.66), (-34.96, 4.968, 13.56), (-34.18, 5.42, 13.93), (-33.4, 5.871, 13.56), (-33.01, 11.1, 12.66), (-33.39, 11.1, 11.75), (-34.29, 11.1, 11.38), (-35.19, 11.1, 11.75), (-35.57, 11.1, 12.66), (-35.19, 11.1, 13.56), (-34.29, 11.1, 13.93), (-33.39, 11.1, 13.56)], [], [(8, 9, 3, 2), (2, 3, 7, 6), (6, 7, 10, 11), (4, 5, 1, 0), (2, 6, 11, 8), (7, 3, 9, 10), (12, 13, 9, 8), (14, 15, 11, 10), (15, 12, 8, 11), (13, 14, 10, 9), (0, 1, 21, 20), (4, 0, 20, 23), (15, 14, 18, 19), (14, 13, 17, 18), (20, 21, 17, 16), (22, 23, 19, 18), (23, 20, 16, 19), (21, 22, 18, 17), (12, 15, 19, 16), (1, 5, 22, 21), (13, 12, 16, 17), (5, 4, 23, 22), (32, 25, 27, 33), (34, 31, 29, 35), (35, 29, 25, 32), (26, 30, 28, 24), (31, 27, 25, 29), (28, 35, 32, 24), (30, 34, 35, 28), (24, 32, 33, 26), (44, 37, 39, 45), (46, 43, 41, 47), (47, 41, 37, 44), (38, 42, 40, 36), (43, 39, 37, 41), (40, 47, 44, 36), (42, 46, 47, 40), (36, 44, 45, 38), (56, 49, 51, 57), (58, 55, 53, 59), (59, 53, 49, 56), (50, 54, 52, 48), (55, 51, 49, 53), (52, 59, 56, 48), (54, 58, 59, 52), (48, 56, 57, 50), (60, 61, 63, 62), (62, 63, 65, 64), (64, 65, 67, 66), (66, 67, 69, 68), (68, 69, 71, 70), (70, 71, 73, 72), (69, 67, 79, 80), (72, 73, 75, 74), (74, 75, 61, 60), (60, 62, 64, 66, 68, 70, 72, 74), (77, 76, 84, 85), (75, 73, 82, 83), (65, 63, 77, 78), (71, 69, 80, 81), (61, 75, 83, 76), (63, 61, 76, 77), (67, 65, 78, 79), (73, 71, 81, 82), (91, 90, 98, 99), (76, 83, 91, 84), (82, 81, 89, 90), (80, 79, 87, 88), (78, 77, 85, 86), (83, 82, 90, 91), (81, 80, 88, 89), (79, 78, 86, 87), (93, 92, 99, 98, 97, 96, 95, 94), (89, 88, 96, 97), (87, 86, 94, 95), (85, 84, 92, 93), (84, 91, 99, 92), (90, 89, 97, 98), (88, 87, 95, 96), (86, 85, 93, 94), (100, 102, 103, 101), (102, 104, 105, 103), (104, 106, 107, 105), (106, 108, 109, 107), (108, 110, 111, 109), (110, 112, 113, 111), (109, 120, 119, 107), (112, 114, 115, 113), (114, 100, 101, 115), (100, 114, 112, 110, 108, 106, 104, 102), (117, 125, 124, 116), (115, 123, 122, 113), (105, 118, 117, 103), (111, 121, 120, 109), (101, 116, 123, 115), (103, 117, 116, 101), (107, 119, 118, 105), (113, 122, 121, 111), (131, 139, 138, 130), (116, 124, 131, 123), (122, 130, 129, 121), (120, 128, 127, 119), (118, 126, 125, 117), (123, 131, 130, 122), (121, 129, 128, 120), (119, 127, 126, 118), (133, 134, 135, 136, 137, 138, 139, 132), (129, 137, 136, 128), (127, 135, 134, 126), (125, 133, 132, 124), (124, 132, 139, 131), (130, 138, 137, 129), (128, 136, 135, 127), (126, 134, 133, 125)])
me_cube_007.polygons.foreach_set('use_smooth', [True] * 114)
_k = set([(0, 1), (0, 4), (0, 20), (1, 5), (1, 21), (2, 3), (2, 6), (2, 8), (3, 7), (3, 9), (4, 5), (4, 23), (5, 22), (6, 7), (6, 11), (7, 10), (8, 9), (8, 11), (9, 10), (10, 11), (12, 13), (12, 15), (12, 16), (13, 14), (13, 17), (14, 15), (14, 18), (15, 19), (16, 17), (16, 19), (17, 18), (18, 19), (20, 21), (20, 23), (21, 22), (22, 23), (24, 26), (24, 28), (24, 32), (25, 27), (25, 29), (25, 32), (28, 30), (28, 35), (29, 31), (29, 35), (32, 35), (36, 38), (36, 40), (36, 44), (37, 39), (37, 41), (37, 44), (40, 42), (40, 47), (41, 43), (41, 47), (44, 47), (48, 50), (48, 52), (48, 56), (49, 51), (49, 53), (49, 56), (52, 54), (52, 59), (53, 55), (53, 59), (56, 59), (60, 61), (60, 62), (60, 74), (61, 63), (61, 75), (61, 76), (62, 63), (62, 64), (63, 65), (63, 77), (64, 65), (64, 66), (65, 67), (65, 78), (66, 67), (66, 68), (67, 69), (67, 79), (68, 69), (68, 70), (69, 71), (69, 80), (70, 71), (70, 72), (71, 73), (71, 81), (72, 73), (72, 74), (73, 75), (73, 82), (74, 75), (75, 83), (76, 77), (76, 83), (76, 84), (77, 78), (77, 85), (78, 79), (78, 86), (79, 80), (79, 87), (80, 81), (80, 88), (81, 82), (81, 89), (82, 83), (82, 90), (83, 91), (84, 85), (84, 91), (84, 92), (85, 86), (85, 93), (86, 87), (86, 94), (87, 88), (87, 95), (88, 89), (88, 96), (89, 90), (89, 97), (90, 91), (90, 98), (91, 99), (92, 93), (92, 99), (93, 94), (94, 95), (95, 96), (96, 97), (97, 98), (98, 99), (100, 101), (100, 102), (100, 114), (101, 103), (101, 115), (101, 116), (102, 103), (102, 104), (103, 105), (103, 117), (104, 105), (104, 106), (105, 107), (105, 118), (106, 107), (106, 108), (107, 109), (107, 119), (108, 109), (108, 110), (109, 111), (109, 120), (110, 111), (110, 112), (111, 113), (111, 121), (112, 113), (112, 114), (113, 115), (113, 122), (114, 115), (115, 123), (116, 117), (116, 123), (116, 124), (117, 118), (117, 125), (118, 119), (118, 126), (119, 120), (119, 127), (120, 121), (120, 128), (121, 122), (121, 129), (122, 123), (122, 130), (123, 131), (124, 125), (124, 131), (124, 132), (125, 126), (125, 133), (126, 127), (126, 134), (127, 128), (127, 135), (128, 129), (128, 136), (129, 130), (129, 137), (130, 131), (130, 138), (131, 139), (132, 133), (132, 139), (133, 134), (134, 135), (135, 136), (136, 137), (137, 138), (138, 139)])
me_cube_007.attributes.new('sharp_edge', 'BOOLEAN', 'EDGE').data.foreach_set('value', [ (min(e.vertices), max(e.vertices)) in _k for e in me_cube_007.edges])
_uv = me_cube_007.uv_layers.new(name='UVMap')
_uv.uv.foreach_set('vector', [0.6453, 0.6481, 0.6418, 0.6481, 0.6418, 0.6446, 0.6453, 0.6446, 0.6453, 0.6446, 0.6418, 0.6446, 0.6418, 0.6411, 0.6453, 0.6411, 0.6453, 0.6411, 0.6418, 0.6411, 0.6418, 0.6376, 0.6453, 0.6376, 0.6452, 0.6375, 0.6419, 0.6375, 0.6419, 0.6342, 0.6452, 0.6342, 0.6488, 0.6411, 0.6453, 0.6411, 0.6453, 0.6376, 0.6488, 0.6376, 0.6418, 0.6411, 0.6383, 0.6411, 0.6383, 0.6376, 0.6418, 0.6376, 0.6453, 0.6341, 0.6419, 0.6341, 0.6418, 0.6341, 0.6453, 0.6341, 0.6419, 0.6376, 0.6453, 0.6376, 0.6453, 0.6376, 0.6418, 0.6376, 0.6453, 0.6376, 0.6453, 0.6341, 0.6453, 0.6341, 0.6453, 0.6376, 0.6419, 0.6341, 0.6419, 0.6376, 0.6418, 0.6376, 0.6418, 0.6341, 0.6696, 0.641, 0.6663, 0.641, 0.6663, 0.641, 0.6696, 0.641, 0.6696, 0.6444, 0.6696, 0.641, 0.6696, 0.641, 0.6696, 0.6444, 0.6697, 0.6444, 0.6663, 0.6444, 0.6663, 0.6444, 0.6697, 0.6444, 0.6663, 0.6444, 0.6663, 0.641, 0.6663, 0.641, 0.6663, 0.6444, 0.6696, 0.641, 0.6663, 0.641, 0.6663, 0.641, 0.6697, 0.641, 0.6663, 0.6444, 0.6696, 0.6444, 0.6697, 0.6444, 0.6663, 0.6444, 0.6696, 0.6444, 0.6696, 0.641, 0.6697, 0.641, 0.6697, 0.6444, 0.6663, 0.641, 0.6663, 0.6444, 0.6663, 0.6444, 0.6663, 0.641, 0.6697, 0.641, 0.6697, 0.6444, 0.6697, 0.6444, 0.6697, 0.641, 0.6663, 0.641, 0.6663, 0.6444, 0.6663, 0.6444, 0.6663, 0.641, 0.6663, 0.641, 0.6697, 0.641, 0.6697, 0.641, 0.6663, 0.641, 0.6663, 0.6444, 0.6696, 0.6444, 0.6696, 0.6444, 0.6663, 0.6444, 0.6768, 0.6462, 0.675, 0.6462, 0.675, 0.6427, 0.6768, 0.6427, 0.6768, 0.6392, 0.675, 0.6392, 0.675, 0.6357, 0.6768, 0.6357, 0.6768, 0.6357, 0.675, 0.6357, 0.675, 0.6321, 0.6768, 0.6321, 0.682, 0.6392, 0.6785, 0.6392, 0.6785, 0.6357, 0.682, 0.6357, 0.675, 0.6392, 0.6715, 0.6392, 0.6715, 0.6357, 0.675, 0.6357, 0.6785, 0.6357, 0.6768, 0.6357, 0.6768, 0.6321, 0.6785, 0.6321, 0.6785, 0.6392, 0.6768, 0.6392, 0.6768, 0.6357, 0.6785, 0.6357, 0.6785, 0.6462, 0.6768, 0.6462, 0.6768, 0.6427, 0.6785, 0.6427, 0.6768, 0.6462, 0.675, 0.6462, 0.675, 0.6427, 0.6768, 0.6427, 0.6768, 0.6392, 0.675, 0.6392, 0.675, 0.6357, 0.6768, 0.6357, 0.6768, 0.6357, 0.675, 0.6357, 0.675, 0.6321, 0.6768, 0.6321, 0.682, 0.6392, 0.6785, 0.6392, 0.6785, 0.6357, 0.682, 0.6357, 0.675, 0.6392, 0.6715, 0.6392, 0.6715, 0.6357, 0.675, 0.6357, 0.6785, 0.6357, 0.6768, 0.6357, 0.6768, 0.6321, 0.6785, 0.6321, 0.6785, 0.6392, 0.6768, 0.6392, 0.6768, 0.6357, 0.6785, 0.6357, 0.6785, 0.6462, 0.6768, 0.6462, 0.6768, 0.6427, 0.6785, 0.6427, 0.6768, 0.6462, 0.675, 0.6462, 0.675, 0.6427, 0.6768, 0.6427, 0.6768, 0.6392, 0.675, 0.6392, 0.675, 0.6357, 0.6768, 0.6357, 0.6768, 0.6357, 0.675, 0.6357, 0.675, 0.6321, 0.6768, 0.6321, 0.682, 0.6392, 0.6785, 0.6392, 0.6785, 0.6357, 0.682, 0.6357, 0.675, 0.6392, 0.6715, 0.6392, 0.6715, 0.6357, 0.675, 0.6357, 0.6785, 0.6357, 0.6768, 0.6357, 0.6768, 0.6321, 0.6785, 0.6321, 0.6785, 0.6392, 0.6768, 0.6392, 0.6768, 0.6357, 0.6785, 0.6357, 0.6785, 0.6462, 0.6768, 0.6462, 0.6768, 0.6427, 0.6785, 0.6427, 0.1624, 0.9829, 0.1624, 0.9759, 0.1642, 0.9759, 0.1642, 0.9829, 0.1642, 0.9829, 0.1642, 0.9759, 0.1659, 0.9759, 0.1659, 0.9829, 0.1659, 0.9829, 0.1659, 0.9759, 0.1677, 0.9759, 0.1677, 0.9829, 0.1677, 0.9829, 0.1677, 0.9759, 0.1694, 0.9759, 0.1694, 0.9829, 0.1694, 0.9829, 0.1694, 0.9759, 0.1712, 0.9759, 0.1712, 0.9829, 0.1712, 0.9829, 0.1712, 0.9759, 0.1729, 0.9759, 0.1729, 0.9829, 0.1694, 0.9759, 0.1677, 0.9759, 0.1677, 0.9759, 0.1694, 0.9759, 0.1729, 0.9829, 0.1729, 0.9759, 0.1747, 0.9759, 0.1747, 0.9829, 0.1747, 0.9829, 0.1747, 0.9759, 0.1764, 0.9759, 0.1764, 0.9829, 0.1659, 0.9831, 0.1635, 0.984, 0.1626, 0.9864, 0.1635, 0.9888, 0.1659, 0.9898, 0.1683, 0.9888, 0.1693, 0.9864, 0.1683, 0.984, 0.1642, 0.9759, 0.1624, 0.9759, 0.1624, 0.9759, 0.1642, 0.9759, 0.1747, 0.9759, 0.1729, 0.9759, 0.1729, 0.9759, 0.1747, 0.9759, 0.1659, 0.9759, 0.1642, 0.9759, 0.1642, 0.9759, 0.1659, 0.9759, 0.1712, 0.9759, 0.1694, 0.9759, 0.1694, 0.9759, 0.1712, 0.9759, 0.1764, 0.9759, 0.1747, 0.9759, 0.1747, 0.9759, 0.1764, 0.9759, 0.1642, 0.9759, 0.1624, 0.9759, 0.1624, 0.9759, 0.1642, 0.9759, 0.1677, 0.9759, 0.1659, 0.9759, 0.1659, 0.9759, 0.1677, 0.9759, 0.1729, 0.9759, 0.1712, 0.9759, 0.1712, 0.9759, 0.1729, 0.9759, 0.1747, 0.9759, 0.1729, 0.9759, 0.1729, 0.9759, 0.1747, 0.9759, 0.1764, 0.9759, 0.1747, 0.9759, 0.1747, 0.9759, 0.1764, 0.9759, 0.1729, 0.9759, 0.1712, 0.9759, 0.1712, 0.9759, 0.1729, 0.9759, 0.1694, 0.9759, 0.1677, 0.9759, 0.1677, 0.9759, 0.1694, 0.9759, 0.1659, 0.9759, 0.1642, 0.9759, 0.1642, 0.9759, 0.1659, 0.9759, 0.1747, 0.9759, 0.1729, 0.9759, 0.1729, 0.9759, 0.1747, 0.9759, 0.1712, 0.9759, 0.1694, 0.9759, 0.1694, 0.9759, 0.1712, 0.9759, 0.1677, 0.9759, 0.1659, 0.9759, 0.1659, 0.9759, 0.1677, 0.9759, 0.1706, 0.984, 0.1729, 0.9831, 0.1753, 0.984, 0.1763, 0.9864, 0.1753, 0.9888, 0.1729, 0.9898, 0.1706, 0.9888, 0.1696, 0.9864, 0.1712, 0.9759, 0.1694, 0.9759, 0.1694, 0.9759, 0.1712, 0.9759, 0.1677, 0.9759, 0.1659, 0.9759, 0.1659, 0.9759, 0.1677, 0.9759, 0.1642, 0.9759, 0.1624, 0.9759, 0.1624, 0.9759, 0.1642, 0.9759, 0.1764, 0.9759, 0.1747, 0.9759, 0.1747, 0.9759, 0.1764, 0.9759, 0.1729, 0.9759, 0.1712, 0.9759, 0.1712, 0.9759, 0.1729, 0.9759, 0.1694, 0.9759, 0.1677, 0.9759, 0.1677, 0.9759, 0.1694, 0.9759, 0.1659, 0.9759, 0.1642, 0.9759, 0.1642, 0.9759, 0.1659, 0.9759, 0.1624, 0.9829, 0.1642, 0.9829, 0.1642, 0.9759, 0.1624, 0.9759, 0.1642, 0.9829, 0.1659, 0.9829, 0.1659, 0.9759, 0.1642, 0.9759, 0.1659, 0.9829, 0.1677, 0.9829, 0.1677, 0.9759, 0.1659, 0.9759, 0.1677, 0.9829, 0.1694, 0.9829, 0.1694, 0.9759, 0.1677, 0.9759, 0.1694, 0.9829, 0.1712, 0.9829, 0.1712, 0.9759, 0.1694, 0.9759, 0.1712, 0.9829, 0.1729, 0.9829, 0.1729, 0.9759, 0.1712, 0.9759, 0.1694, 0.9759, 0.1694, 0.9759, 0.1677, 0.9759, 0.1677, 0.9759, 0.1729, 0.9829, 0.1747, 0.9829, 0.1747, 0.9759, 0.1729, 0.9759, 0.1747, 0.9829, 0.1764, 0.9829, 0.1764, 0.9759, 0.1747, 0.9759, 0.1659, 0.9831, 0.1683, 0.984, 0.1693, 0.9864, 0.1683, 0.9888, 0.1659, 0.9898, 0.1635, 0.9888, 0.1626, 0.9864, 0.1635, 0.984, 0.1642, 0.9759, 0.1642, 0.9759, 0.1624, 0.9759, 0.1624, 0.9759, 0.1747, 0.9759, 0.1747, 0.9759, 0.1729, 0.9759, 0.1729, 0.9759, 0.1659, 0.9759, 0.1659, 0.9759, 0.1642, 0.9759, 0.1642, 0.9759, 0.1712, 0.9759, 0.1712, 0.9759, 0.1694, 0.9759, 0.1694, 0.9759, 0.1764, 0.9759, 0.1764, 0.9759, 0.1747, 0.9759, 0.1747, 0.9759, 0.1642, 0.9759, 0.1642, 0.9759, 0.1624, 0.9759, 0.1624, 0.9759, 0.1677, 0.9759, 0.1677, 0.9759, 0.1659, 0.9759, 0.1659, 0.9759, 0.1729, 0.9759, 0.1729, 0.9759, 0.1712, 0.9759, 0.1712, 0.9759, 0.1747, 0.9759, 0.1747, 0.9759, 0.1729, 0.9759, 0.1729, 0.9759, 0.1764, 0.9759, 0.1764, 0.9759, 0.1747, 0.9759, 0.1747, 0.9759, 0.1729, 0.9759, 0.1729, 0.9759, 0.1712, 0.9759, 0.1712, 0.9759, 0.1694, 0.9759, 0.1694, 0.9759, 0.1677, 0.9759, 0.1677, 0.9759, 0.1659, 0.9759, 0.1659, 0.9759, 0.1642, 0.9759, 0.1642, 0.9759, 0.1747, 0.9759, 0.1747, 0.9759, 0.1729, 0.9759, 0.1729, 0.9759, 0.1712, 0.9759, 0.1712, 0.9759, 0.1694, 0.9759, 0.1694, 0.9759, 0.1677, 0.9759, 0.1677, 0.9759, 0.1659, 0.9759, 0.1659, 0.9759, 0.1706, 0.984, 0.1696, 0.9864, 0.1706, 0.9888, 0.1729, 0.9898, 0.1753, 0.9888, 0.1763, 0.9864, 0.1753, 0.984, 0.1729, 0.9831, 0.1712, 0.9759, 0.1712, 0.9759, 0.1694, 0.9759, 0.1694, 0.9759, 0.1677, 0.9759, 0.1677, 0.9759, 0.1659, 0.9759, 0.1659, 0.9759, 0.1642, 0.9759, 0.1642, 0.9759, 0.1624, 0.9759, 0.1624, 0.9759, 0.1764, 0.9759, 0.1764, 0.9759, 0.1747, 0.9759, 0.1747, 0.9759, 0.1729, 0.9759, 0.1729, 0.9759, 0.1712, 0.9759, 0.1712, 0.9759, 0.1694, 0.9759, 0.1694, 0.9759, 0.1677, 0.9759, 0.1677, 0.9759, 0.1659, 0.9759, 0.1659, 0.9759, 0.1642, 0.9759, 0.1642, 0.9759])
me_cube_007.materials.append(mat_pandamat)
me_cube_007.update()
me_cube_007.normals_split_custom_set([tuple(v) for v in zip(*[iter([-1.0, 0.0, 0.0, -1.0, 0.0, 0.0, -1.0, 0.0, 0.0, -1.0, 0.0, 0.0, 0.0, 0.0, -1.0, 0.0, 0.0, -1.0, 0.0, 0.0, -1.0, 0.0, 0.0, -1.0, 1.0, 0.0, 0.0, 1.0, 0.0, 0.0, 1.0, 0.0, 0.0, 1.0, 0.0, 0.0, 0.0, 0.0, 1.0, 0.0, 0.0, 1.0, 0.0, 0.0, 1.0, 0.0, 0.0, 1.0, 0.0, -1.0, 0.0, 0.0, -1.0, 0.0, 0.0, -1.0, 0.0, 0.0, -1.0, 0.0, 0.0, 1.0, 0.0, 0.0, 1.0, 0.0, 0.0, 1.0, 0.0, 0.0, 1.0, 0.0, 0.0, 0.0, 1.0, 0.0, 0.0, 1.0, 0.0, 0.0, 1.0, 0.0, 0.0, 1.0, 0.0, 0.0, 1.0, 0.0, 0.0, 1.0, 0.0, 0.0, 1.0, 0.0, 0.0, 1.0, 0.0, 0.0, 1.0, 0.0, 0.0, 1.0, 0.0, 0.0, 1.0, 0.0, 0.0, 1.0, 0.0, 0.0, 1.0, 0.0, 0.0, 1.0, 0.0, 0.0, 1.0, 0.0, 0.0, 1.0, -1.0, 0.0, 0.0, -1.0, 0.0, 0.0, -1.0, 0.0, 0.0, -1.0, 0.0, 0.0, 0.0, -1.0, 0.0, 0.0, -1.0, 0.0, 0.0, -1.0, 0.0, 0.0, -1.0, 0.0, -1.0, 0.0, 0.0, -1.0, 0.0, 0.0, -1.0, 0.0, 0.0, -1.0, 0.0, 0.0, 0.0, -1.0, 0.0, 0.0, -1.0, 0.0, 0.0, -1.0, 0.0, 0.0, -1.0, 0.0, 1.253e-07, 0.0, 1.0, 1.253e-07, 0.0, 1.0, 8.128e-08, 0.0, 1.0, 8.128e-08, 0.0, 1.0, -1.253e-07, 0.0, 1.0, -1.253e-07, 0.0, 1.0, -8.128e-08, 0.0, 1.0, -8.128e-08, 0.0, 1.0, -1.253e-07, 0.0, 1.0, 1.253e-07, 0.0, 1.0, 8.128e-08, 0.0, 1.0, -8.128e-08, 0.0, 1.0, 1.253e-07, 0.0, 1.0, -1.253e-07, 0.0, 1.0, -8.128e-08, 0.0, 1.0, 8.128e-08, 0.0, 1.0, 0.0, 1.0, 0.0, 0.0, 1.0, 0.0, 0.0, 1.0, 0.0, 0.0, 1.0, 0.0, 0.0, 1.0, 0.0, 0.0, 1.0, 0.0, 0.0, 1.0, 0.0, 0.0, 1.0, 0.0, 1.0, 0.0, 0.0, 1.0, 0.0, 0.0, 1.0, 0.0, 0.0, 1.0, 0.0, 0.0, 1.0, 0.0, 0.0, 1.0, 0.0, 0.0, 1.0, 0.0, 0.0, 1.0, 0.0, 0.0, -1.0, 5.683e-07, 0.0, -1.0, 0.0, 0.0, -1.0, 0.0, 0.0, -1.0, 1.034e-06, 0.0, 1.0, 7.756e-07, 0.0, 1.0, 0.0, 0.0, 1.0, 0.0, 0.0, 1.0, 4.262e-07, 0.0, 0.0, 0.0, 1.0, 0.0, 0.0, 1.0, 0.0, 0.0, 1.0, 0.0, 0.0, 1.0, 0.0, -1.0, 0.0, 0.0, -1.0, 0.0, 0.0, -1.0, 0.0, 0.0, -1.0, 0.0, 0.0, 1.0, 0.0, 0.0, 1.0, 0.0, 0.0, 1.0, 0.0, 0.0, 1.0, 0.0, 0.0, -0.828, 0.5607, 0.0, -0.828, 0.5607, 0.0, -0.828, 0.5607, 0.0, -0.828, 0.5607, 1.0, 1.551e-06, 0.0, 1.0, 7.756e-07, 0.0, 1.0, 4.262e-07, 0.0, 1.0, 1.551e-06, 0.0, -1.0, 2.068e-06, 0.0, -1.0, 5.683e-07, 0.0, -1.0, 1.034e-06, 0.0, -1.0, 2.068e-06, 0.0, -1.0, 5.683e-07, 0.0, -1.0, 0.0, 0.0, -1.0, 0.0, 0.0, -1.0, 1.034e-06, 0.0, 1.0, 7.756e-07, 0.0, 1.0, 0.0, 0.0, 1.0, 0.0, 0.0, 1.0, 4.262e-07, 0.0, 0.0, 0.0, 1.0, 0.0, 0.0, 1.0, 0.0, 0.0, 1.0, 0.0, 0.0, 1.0, 0.0, -1.0, 0.0, 0.0, -1.0, 0.0, 0.0, -1.0, 0.0, 0.0, -1.0, 0.0, 0.0, 1.0, 0.0, 0.0, 1.0, 0.0, 0.0, 1.0, 0.0, 0.0, 1.0, 0.0, 0.0, -0.828, 0.5607, 0.0, -0.828, 0.5607, 0.0, -0.828, 0.5607, 0.0, -0.828, 0.5607, 1.0, 1.551e-06, 0.0, 1.0, 7.756e-07, 0.0, 1.0, 4.262e-07, 0.0, 1.0, 1.551e-06, 0.0, -1.0, 2.068e-06, 0.0, -1.0, 5.683e-07, 0.0, -1.0, 1.034e-06, 0.0, -1.0, 2.068e-06, 0.0, -1.0, 5.683e-07, 0.0, -1.0, 0.0, 0.0, -1.0, 0.0, 0.0, -1.0, 1.034e-06, 0.0, 1.0, 7.756e-07, 0.0, 1.0, 0.0, 0.0, 1.0, 0.0, 0.0, 1.0, 4.262e-07, 0.0, 0.0, 0.0, 1.0, 0.0, 0.0, 1.0, 0.0, 0.0, 1.0, 0.0, 0.0, 1.0, 0.0, -1.0, 0.0, 0.0, -1.0, 0.0, 0.0, -1.0, 0.0, 0.0, -1.0, 0.0, 0.0, 1.0, 0.0, 0.0, 1.0, 0.0, 0.0, 1.0, 0.0, 0.0, 1.0, 0.0, 0.0, -0.828, 0.5607, 0.0, -0.828, 0.5607, 0.0, -0.828, 0.5607, 0.0, -0.828, 0.5607, 1.0, 1.551e-06, 0.0, 1.0, 7.756e-07, 0.0, 1.0, 4.262e-07, 0.0, 1.0, 1.551e-06, 0.0, -1.0, 2.068e-06, 0.0, -1.0, 5.683e-07, 0.0, -1.0, 1.034e-06, 0.0, -1.0, 2.068e-06, 0.0, 2.494e-07, 0.9239, -0.3827, 2.494e-07, 0.9239, -0.3827, 2.494e-07, 0.9239, -0.3827, 2.494e-07, 0.9239, -0.3827, 4.006e-08, 0.3827, -0.9239, 4.006e-08, 0.3827, -0.9239, 4.006e-08, 0.3827, -0.9239, 4.006e-08, 0.3827, -0.9239, -2.522e-07, -0.3827, -0.9239, -2.522e-07, -0.3827, -0.9239, -2.522e-07, -0.3827, -0.9239, -2.522e-07, -0.3827, -0.9239, -3.661e-07, -0.9239, -0.3827, -3.661e-07, -0.9239, -0.3827, -3.661e-07, -0.9239, -0.3827, -3.661e-07, -0.9239, -0.3827, -2.501e-07, -0.9239, 0.3827, -2.501e-07, -0.9239, 0.3827, -2.501e-07, -0.9239, 0.3827, -2.501e-07, -0.9239, 0.3827, -1.035e-07, -0.3827, 0.9239, -1.035e-07, -0.3827, 0.9239, -1.035e-07, -0.3827, 0.9239, -1.035e-07, -0.3827, 0.9239, 0.4011, -0.8397, -0.3661, 0.4011, -0.8397, -0.3661, 0.4011, -0.8397, -0.3661, 0.4011, -0.8397, -0.3661, 1.888e-07, 0.3827, 0.9239, 1.888e-07, 0.3827, 0.9239, 1.888e-07, 0.3827, 0.9239, 1.888e-07, 0.3827, 0.9239, 3.654e-07, 0.9239, 0.3827, 3.654e-07, 0.9239, 0.3827, 3.654e-07, 0.9239, 0.3827, 3.654e-07, 0.9239, 0.3827, -1.0, 1.034e-07, 0.0, -1.0, 1.034e-07, 0.0, -1.0, 1.034e-07, 0.0, -1.0, 1.034e-07, 0.0, -1.0, 1.034e-07, 0.0, -1.0, 1.034e-07, 0.0, -1.0, 1.034e-07, 0.0, -1.0, 1.034e-07, 0.0, -0.8157, 0.4535, -0.3591, -0.8157, 0.4535, -0.3591, -0.8157, 0.4535, -0.3591, -0.8157, 0.4535, -0.3591, -0.195, 0.3538, 0.9147, -0.195, 0.3538, 0.9147, -0.195, 0.3538, 0.9147, -0.195, 0.3538, 0.9147, -0.195, 0.3538, -0.9147, -0.195, 0.3538, -0.9147, -0.195, 0.3538, -0.9147, -0.195, 0.3538, -0.9147, 0.4011, -0.8397, 0.3661, 0.4011, -0.8397, 0.3661, 0.4011, -0.8397, 0.3661, 0.4011, -0.8397, 0.3661, -0.4797, 0.8006, 0.3591, -0.4797, 0.8006, 0.3591, -0.4797, 0.8006, 0.3591, -0.4797, 0.8006, 0.3591, -0.4797, 0.8006, -0.3591, -0.4797, 0.8006, -0.3591, -0.4797, 0.8006, -0.3591, -0.4797, 0.8006, -0.3591, 0.1802, -0.3584, -0.916, 0.1802, -0.3584, -0.916, 0.1802, -0.3584, -0.916, 0.1802, -0.3584, -0.916, 0.1802, -0.3584, 0.916, 0.1802, -0.3584, 0.916, 0.1802, -0.3584, 0.916, 0.1802, -0.3584, 0.916, -0.4049, 0.003713, 0.9143, -0.4049, 0.003713, 0.9143, -0.4049, 0.003713, 0.9143, -0.4049, 0.003713, 0.9143, -0.8157, 0.4535, 0.3591, -0.8157, 0.4535, 0.3591, -0.8157, 0.4535, 0.3591, -0.8157, 0.4535, 0.3591, 0.3353, -0.2202, 0.916, 0.3353, -0.2202, 0.916, 0.3353, -0.2202, 0.916, 0.3353, -0.2202, 0.916, 0.7672, -0.5267, -0.3661, 0.7672, -0.5267, -0.3661, 0.7672, -0.5267, -0.3661, 0.7672, -0.5267, -0.3661, -0.3458, 0.2089, -0.9147, -0.3458, 0.2089, -0.9147, -0.3458, 0.2089, -0.9147, -0.3458, 0.2089, -0.9147, -0.3458, 0.2089, 0.9147, -0.3458, 0.2089, 0.9147, -0.3458, 0.2089, 0.9147, -0.3458, 0.2089, 0.9147, 0.7672, -0.5267, 0.3661, 0.7672, -0.5267, 0.3661, 0.7672, -0.5267, 0.3661, 0.7672, -0.5267, 0.3661, 0.3353, -0.2202, -0.916, 0.3353, -0.2202, -0.916, 0.3353, -0.2202, -0.916, 0.3353, -0.2202, -0.916, 0.0, 1.0, 2.067e-07, 0.0, 1.0, 2.067e-07, 0.0, 1.0, 2.067e-07, 0.0, 1.0, 2.067e-07, 0.0, 1.0, 2.067e-07, 0.0, 1.0, 2.067e-07, 0.0, 1.0, 2.067e-07, 0.0, 1.0, 2.067e-07, 0.9307, -0.03836, 0.3637, 0.9307, -0.03836, 0.3637, 0.9307, -0.03836, 0.3637, 0.9307, -0.03836, 0.3637, 0.4031, -0.01167, -0.9151, 0.4031, -0.01167, -0.9151, 0.4031, -0.01167, -0.9151, 0.4031, -0.01167, -0.9151, -0.933, -0.006456, -0.3599, -0.933, -0.006456, -0.3599, -0.933, -0.006456, -0.3599, -0.933, -0.006456, -0.3599, -0.933, -0.006457, 0.3599, -0.933, -0.006457, 0.3599, -0.933, -0.006457, 0.3599, -0.933, -0.006457, 0.3599, 0.4031, -0.01167, 0.9151, 0.4031, -0.01167, 0.9151, 0.4031, -0.01167, 0.9151, 0.4031, -0.01167, 0.9151, 0.9307, -0.03836, -0.3637, 0.9307, -0.03836, -0.3637, 0.9307, -0.03836, -0.3637, 0.9307, -0.03836, -0.3637, -0.4049, 0.003713, -0.9143, -0.4049, 0.003713, -0.9143, -0.4049, 0.003713, -0.9143, -0.4049, 0.003713, -0.9143, -2.508e-07, 0.9239, -0.3827, -2.508e-07, 0.9239, -0.3827, -2.508e-07, 0.9239, -0.3827, -2.508e-07, 0.9239, -0.3827, -4.18e-08, 0.3827, -0.9239, -4.18e-08, 0.3827, -0.9239, -4.18e-08, 0.3827, -0.9239, -4.18e-08, 0.3827, -0.9239, 2.508e-07, -0.3827, -0.9239, 2.508e-07, -0.3827, -0.9239, 2.508e-07, -0.3827, -0.9239, 2.508e-07, -0.3827, -0.9239, 3.762e-07, -0.9239, -0.3827, 3.762e-07, -0.9239, -0.3827, 3.762e-07, -0.9239, -0.3827, 3.762e-07, -0.9239, -0.3827, 2.508e-07, -0.9239, 0.3827, 2.508e-07, -0.9239, 0.3827, 2.508e-07, -0.9239, 0.3827, 2.508e-07, -0.9239, 0.3827, 8.36e-08, -0.3827, 0.9239, 8.36e-08, -0.3827, 0.9239, 8.36e-08, -0.3827, 0.9239, 8.36e-08, -0.3827, 0.9239, -0.4011, -0.8397, -0.3661, -0.4011, -0.8397, -0.3661, -0.4011, -0.8397, -0.3661, -0.4011, -0.8397, -0.3661, -2.09e-07, 0.3827, 0.9239, -2.09e-07, 0.3827, 0.9239, -2.09e-07, 0.3827, 0.9239, -2.09e-07, 0.3827, 0.9239, -3.553e-07, 0.9239, 0.3827, -3.553e-07, 0.9239, 0.3827, -3.553e-07, 0.9239, 0.3827, -3.553e-07, 0.9239, 0.3827, 1.0, 1.034e-07, 0.0, 1.0, 1.034e-07, 0.0, 1.0, 1.034e-07, 0.0, 1.0, 1.034e-07, 0.0, 1.0, 1.034e-07, 0.0, 1.0, 1.034e-07, 0.0, 1.0, 1.034e-07, 0.0, 1.0, 1.034e-07, 0.0, 0.8157, 0.4535, -0.3591, 0.8157, 0.4535, -0.3591, 0.8157, 0.4535, -0.3591, 0.8157, 0.4535, -0.3591, 0.195, 0.3538, 0.9147, 0.195, 0.3538, 0.9147, 0.195, 0.3538, 0.9147, 0.195, 0.3538, 0.9147, 0.195, 0.3538, -0.9147, 0.195, 0.3538, -0.9147, 0.195, 0.3538, -0.9147, 0.195, 0.3538, -0.9147, -0.4011, -0.8397, 0.3661, -0.4011, -0.8397, 0.3661, -0.4011, -0.8397, 0.3661, -0.4011, -0.8397, 0.3661, 0.4797, 0.8006, 0.3591, 0.4797, 0.8006, 0.3591, 0.4797, 0.8006, 0.3591, 0.4797, 0.8006, 0.3591, 0.4797, 0.8006, -0.3591, 0.4797, 0.8006, -0.3591, 0.4797, 0.8006, -0.3591, 0.4797, 0.8006, -0.3591, -0.1802, -0.3584, -0.916, -0.1802, -0.3584, -0.916, -0.1802, -0.3584, -0.916, -0.1802, -0.3584, -0.916, -0.1802, -0.3584, 0.916, -0.1802, -0.3584, 0.916, -0.1802, -0.3584, 0.916, -0.1802, -0.3584, 0.916, 0.4049, 0.003713, 0.9143, 0.4049, 0.003713, 0.9143, 0.4049, 0.003713, 0.9143, 0.4049, 0.003713, 0.9143, 0.8157, 0.4535, 0.3591, 0.8157, 0.4535, 0.3591, 0.8157, 0.4535, 0.3591, 0.8157, 0.4535, 0.3591, -0.3353, -0.2202, 0.916, -0.3353, -0.2202, 0.916, -0.3353, -0.2202, 0.916, -0.3353, -0.2202, 0.916, -0.7672, -0.5267, -0.3661, -0.7672, -0.5267, -0.3661, -0.7672, -0.5267, -0.3661, -0.7672, -0.5267, -0.3661, 0.3458, 0.2089, -0.9147, 0.3458, 0.2089, -0.9147, 0.3458, 0.2089, -0.9147, 0.3458, 0.2089, -0.9147, 0.3458, 0.2089, 0.9147, 0.3458, 0.2089, 0.9147, 0.3458, 0.2089, 0.9147, 0.3458, 0.2089, 0.9147, -0.7672, -0.5267, 0.3661, -0.7672, -0.5267, 0.3661, -0.7672, -0.5267, 0.3661, -0.7672, -0.5267, 0.3661, -0.3353, -0.2202, -0.916, -0.3353, -0.2202, -0.916, -0.3353, -0.2202, -0.916, -0.3353, -0.2202, -0.916, 0.0, 1.0, 3.101e-07, 0.0, 1.0, 3.101e-07, 0.0, 1.0, 3.101e-07, 0.0, 1.0, 3.101e-07, 0.0, 1.0, 3.101e-07, 0.0, 1.0, 3.101e-07, 0.0, 1.0, 3.101e-07, 0.0, 1.0, 3.101e-07, -0.9307, -0.03836, 0.3637, -0.9307, -0.03836, 0.3637, -0.9307, -0.03836, 0.3637, -0.9307, -0.03836, 0.3637, -0.4031, -0.01167, -0.9151, -0.4031, -0.01167, -0.9151, -0.4031, -0.01167, -0.9151, -0.4031, -0.01167, -0.9151, 0.933, -0.006457, -0.3599, 0.933, -0.006457, -0.3599, 0.933, -0.006457, -0.3599, 0.933, -0.006457, -0.3599, 0.933, -0.006457, 0.3599, 0.933, -0.006457, 0.3599, 0.933, -0.006457, 0.3599, 0.933, -0.006457, 0.3599, -0.4031, -0.01167, 0.9151, -0.4031, -0.01167, 0.9151, -0.4031, -0.01167, 0.9151, -0.4031, -0.01167, 0.9151, -0.9307, -0.03836, -0.3637, -0.9307, -0.03836, -0.3637, -0.9307, -0.03836, -0.3637, -0.9307, -0.03836, -0.3637, 0.4049, 0.003713, -0.9143, 0.4049, 0.003713, -0.9143, 0.4049, 0.003713, -0.9143, 0.4049, 0.003713, -0.9143])] * 3)])

# ---- objects
ob_prop_kitchenshelf_01 = bpy.data.objects.new('Prop_KitchenShelf_01', me_cube_046)
ob_prop_kitchenshelf_01collider = bpy.data.objects.new('Prop_KitchenShelf_01Collider', me_cube_007)

# ---- transforms, parenting, visibility, modifiers, constraints
ob_prop_kitchenshelf_01.location = (0.0, 0.0, 0.0)
ob_prop_kitchenshelf_01.rotation_euler = (1.571, -0.0, 0.0)
ob_prop_kitchenshelf_01.scale = (0.01, 0.01, 0.01)
ob_prop_kitchenshelf_01.color = (0.8, 0.8, 0.8, 1.0)
ob_prop_kitchenshelf_01collider.location = (0.0, 0.0, 0.0)
ob_prop_kitchenshelf_01collider.rotation_euler = (1.571, -0.0, 0.0)
ob_prop_kitchenshelf_01collider.scale = (0.01, 0.01, 0.01)
ob_prop_kitchenshelf_01collider.color = (0.8, 0.8, 0.8, 1.0)
_m = ob_prop_kitchenshelf_01collider.modifiers.new('Decimate', 'DECIMATE')
_m.decimate_type = 'DISSOLVE'
_m.ratio = 0.5728
_m.angle_limit = 1.26

# ---- collection membership
scene.collection.objects.link(ob_prop_kitchenshelf_01)
scene.collection.objects.link(ob_prop_kitchenshelf_01collider)

# ---- scene / render settings (as saved in the file)
scene.frame_start = 1; scene.frame_end = 250; scene.frame_set(1)
scene.render.engine = 'BLENDER_EEVEE_NEXT'
bpy.context.view_layer.update()

# ---- added for rendering (the .blend has no active camera and no usable light): camera, sun
cam_auto = bpy.data.cameras.new('AutoCamera')
cam_auto.lens = 50.0
cam_auto.sensor_width = 36.0
cam_auto.clip_end = 1000.0
ob_auto_camera = bpy.data.objects.new('AutoCamera', cam_auto)
scene.collection.objects.link(ob_auto_camera)
ob_auto_camera.location = (1.2556, -1.61227, 1.53801)
ob_auto_camera.rotation_euler = (1.09748, -7.21219e-08, 0.694738)
scene.camera = ob_auto_camera
light_auto_sun = bpy.data.lights.new('AutoSun', 'SUN')
light_auto_sun.energy = 3.0
light_auto_sun.angle = 0.0523599
ob_auto_sun = bpy.data.objects.new('AutoSun', light_auto_sun)
scene.collection.objects.link(ob_auto_sun)
ob_auto_sun.rotation_euler = (0.872665, 0.174533, 0.523599)
bpy.context.view_layer.update()
